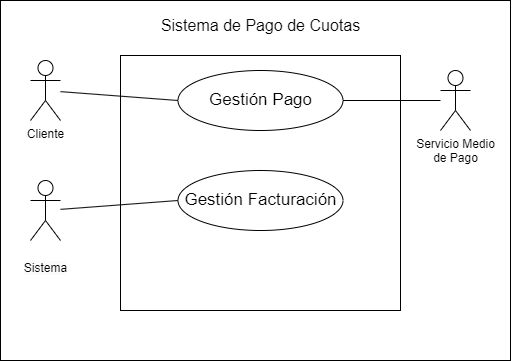

The diagram above was exported from draw.io. Its source (the exported page's mxGraphModel, read from the mxfile embedded in the PNG):
<mxGraphModel dx="559" dy="761" grid="1" gridSize="10" guides="1" tooltips="1" connect="1" arrows="1" fold="1" page="1" pageScale="1" pageWidth="827" pageHeight="1169" math="0" shadow="0">
  <root>
    <mxCell id="0" />
    <mxCell id="1" parent="0" />
    <mxCell id="e2yGRUiJOOFog_jzzTCS-357" value="" style="rounded=0;whiteSpace=wrap;html=1;" vertex="1" parent="1">
      <mxGeometry x="10" y="530" width="510" height="360" as="geometry" />
    </mxCell>
    <mxCell id="e2yGRUiJOOFog_jzzTCS-358" value="Cliente" style="shape=umlActor;verticalLabelPosition=bottom;verticalAlign=top;html=1;outlineConnect=0;" vertex="1" parent="1">
      <mxGeometry x="40" y="590" width="30" height="60" as="geometry" />
    </mxCell>
    <mxCell id="e2yGRUiJOOFog_jzzTCS-359" value="&#10;&lt;span style=&quot;color: rgb(0, 0, 0); font-family: Helvetica; font-size: 12px; font-style: normal; font-variant-ligatures: normal; font-variant-caps: normal; font-weight: 400; letter-spacing: normal; orphans: 2; text-align: center; text-indent: 0px; text-transform: none; widows: 2; word-spacing: 0px; -webkit-text-stroke-width: 0px; background-color: rgb(251, 251, 251); text-decoration-thickness: initial; text-decoration-style: initial; text-decoration-color: initial; float: none; display: inline !important;&quot;&gt;Sistema&lt;/span&gt;&#10;&#10;" style="shape=umlActor;verticalLabelPosition=bottom;verticalAlign=top;html=1;outlineConnect=0;" vertex="1" parent="1">
      <mxGeometry x="40" y="710" width="30" height="60" as="geometry" />
    </mxCell>
    <mxCell id="e2yGRUiJOOFog_jzzTCS-362" value="" style="rounded=0;whiteSpace=wrap;html=1;" vertex="1" parent="1">
      <mxGeometry x="130" y="585" width="280" height="255" as="geometry" />
    </mxCell>
    <mxCell id="e2yGRUiJOOFog_jzzTCS-363" value="&lt;font style=&quot;font-size: 16px;&quot;&gt;Sistema de Pago de Cuotas&lt;/font&gt;" style="text;html=1;align=center;verticalAlign=middle;resizable=0;points=[];autosize=1;strokeColor=none;fillColor=none;" vertex="1" parent="1">
      <mxGeometry x="160" y="540" width="220" height="30" as="geometry" />
    </mxCell>
    <mxCell id="e2yGRUiJOOFog_jzzTCS-364" value="&lt;font style=&quot;font-size: 17px;&quot;&gt;Gestión Pago&lt;/font&gt;" style="ellipse;whiteSpace=wrap;html=1;" vertex="1" parent="1">
      <mxGeometry x="187.5" y="600" width="165" height="60" as="geometry" />
    </mxCell>
    <mxCell id="e2yGRUiJOOFog_jzzTCS-366" value="&lt;font style=&quot;font-size: 17px;&quot;&gt;Gestión Facturación&lt;/font&gt;" style="ellipse;whiteSpace=wrap;html=1;" vertex="1" parent="1">
      <mxGeometry x="187.5" y="700" width="165" height="60" as="geometry" />
    </mxCell>
    <mxCell id="e2yGRUiJOOFog_jzzTCS-367" value="" style="endArrow=none;html=1;rounded=0;entryX=0;entryY=0.5;entryDx=0;entryDy=0;" edge="1" parent="1" source="e2yGRUiJOOFog_jzzTCS-358" target="e2yGRUiJOOFog_jzzTCS-364">
      <mxGeometry width="50" height="50" relative="1" as="geometry">
        <mxPoint x="120" y="680" as="sourcePoint" />
        <mxPoint x="170" y="630" as="targetPoint" />
      </mxGeometry>
    </mxCell>
    <mxCell id="e2yGRUiJOOFog_jzzTCS-368" value="" style="endArrow=none;html=1;rounded=0;entryX=0;entryY=0.5;entryDx=0;entryDy=0;" edge="1" parent="1" source="e2yGRUiJOOFog_jzzTCS-359" target="e2yGRUiJOOFog_jzzTCS-366">
      <mxGeometry width="50" height="50" relative="1" as="geometry">
        <mxPoint x="100" y="740" as="sourcePoint" />
        <mxPoint x="270" y="760" as="targetPoint" />
      </mxGeometry>
    </mxCell>
    <mxCell id="e2yGRUiJOOFog_jzzTCS-372" value="Servicio Medio&lt;br&gt;de Pago" style="shape=umlActor;verticalLabelPosition=bottom;verticalAlign=top;html=1;outlineConnect=0;" vertex="1" parent="1">
      <mxGeometry x="450" y="600" width="30" height="60" as="geometry" />
    </mxCell>
    <mxCell id="e2yGRUiJOOFog_jzzTCS-375" value="" style="endArrow=none;html=1;rounded=0;exitX=1;exitY=0.5;exitDx=0;exitDy=0;" edge="1" parent="1" source="e2yGRUiJOOFog_jzzTCS-364" target="e2yGRUiJOOFog_jzzTCS-372">
      <mxGeometry width="50" height="50" relative="1" as="geometry">
        <mxPoint x="360" y="670" as="sourcePoint" />
        <mxPoint x="410" y="620" as="targetPoint" />
      </mxGeometry>
    </mxCell>
  </root>
</mxGraphModel>